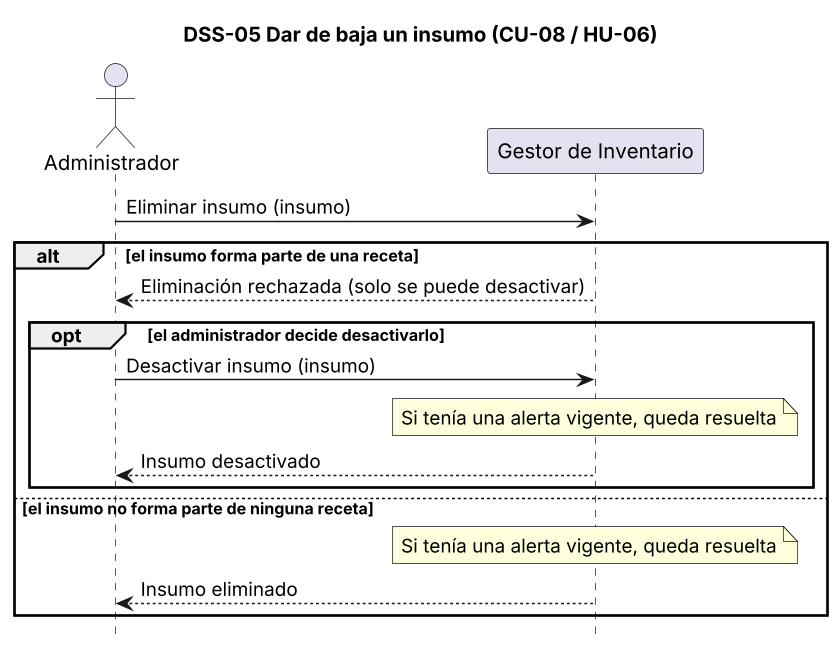

The diagram above was rendered by PlantUML. Its source (embedded in the PNG):
@startuml dss-05
title DSS-05 Dar de baja un insumo (CU-08 / HU-06)
skinparam dpi 140
hide footbox
actor Administrador as Adm
participant "Gestor de Inventario" as G

Adm -> G : Eliminar insumo (insumo)
alt el insumo forma parte de una receta
  G --> Adm : Eliminación rechazada (solo se puede desactivar)
  opt el administrador decide desactivarlo
    Adm -> G : Desactivar insumo (insumo)
    note over G : Si tenía una alerta vigente, queda resuelta
    G --> Adm : Insumo desactivado
  end
else el insumo no forma parte de ninguna receta
  note over G : Si tenía una alerta vigente, queda resuelta
  G --> Adm : Insumo eliminado
end
@enduml